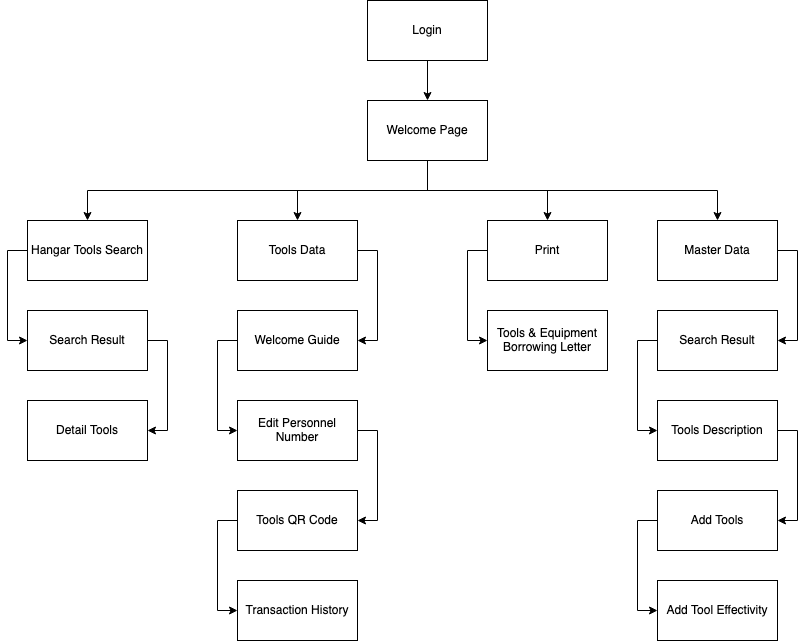

The diagram above was exported from draw.io. Its source (the exported page's mxGraphModel, read from the mxfile embedded in the PNG):
<mxGraphModel dx="2440" dy="982" grid="1" gridSize="10" guides="1" tooltips="1" connect="1" arrows="1" fold="1" page="1" pageScale="1" pageWidth="850" pageHeight="1100" math="0" shadow="0">
  <root>
    <mxCell id="0" />
    <mxCell id="1" parent="0" />
    <mxCell id="9hIp2UkibbLVLMk4ZTwH-8" style="edgeStyle=orthogonalEdgeStyle;rounded=0;orthogonalLoop=1;jettySize=auto;html=1;exitX=0.5;exitY=1;exitDx=0;exitDy=0;entryX=0.5;entryY=0;entryDx=0;entryDy=0;" edge="1" parent="1" source="9hIp2UkibbLVLMk4ZTwH-1" target="9hIp2UkibbLVLMk4ZTwH-2">
      <mxGeometry relative="1" as="geometry" />
    </mxCell>
    <mxCell id="9hIp2UkibbLVLMk4ZTwH-1" value="Login" style="rounded=0;whiteSpace=wrap;html=1;" vertex="1" parent="1">
      <mxGeometry x="350" y="110" width="120" height="60" as="geometry" />
    </mxCell>
    <mxCell id="9hIp2UkibbLVLMk4ZTwH-9" style="edgeStyle=orthogonalEdgeStyle;rounded=0;orthogonalLoop=1;jettySize=auto;html=1;exitX=0.5;exitY=1;exitDx=0;exitDy=0;entryX=0.5;entryY=0;entryDx=0;entryDy=0;" edge="1" parent="1" source="9hIp2UkibbLVLMk4ZTwH-2" target="9hIp2UkibbLVLMk4ZTwH-6">
      <mxGeometry relative="1" as="geometry" />
    </mxCell>
    <mxCell id="9hIp2UkibbLVLMk4ZTwH-10" style="edgeStyle=orthogonalEdgeStyle;rounded=0;orthogonalLoop=1;jettySize=auto;html=1;exitX=0.5;exitY=1;exitDx=0;exitDy=0;entryX=0.5;entryY=0;entryDx=0;entryDy=0;" edge="1" parent="1" source="9hIp2UkibbLVLMk4ZTwH-2" target="9hIp2UkibbLVLMk4ZTwH-7">
      <mxGeometry relative="1" as="geometry" />
    </mxCell>
    <mxCell id="9hIp2UkibbLVLMk4ZTwH-11" style="edgeStyle=orthogonalEdgeStyle;rounded=0;orthogonalLoop=1;jettySize=auto;html=1;exitX=0.5;exitY=1;exitDx=0;exitDy=0;entryX=0.5;entryY=0;entryDx=0;entryDy=0;" edge="1" parent="1" source="9hIp2UkibbLVLMk4ZTwH-2" target="9hIp2UkibbLVLMk4ZTwH-4">
      <mxGeometry relative="1" as="geometry" />
    </mxCell>
    <mxCell id="9hIp2UkibbLVLMk4ZTwH-12" style="edgeStyle=orthogonalEdgeStyle;rounded=0;orthogonalLoop=1;jettySize=auto;html=1;exitX=0.5;exitY=1;exitDx=0;exitDy=0;entryX=0.5;entryY=0;entryDx=0;entryDy=0;" edge="1" parent="1" source="9hIp2UkibbLVLMk4ZTwH-2" target="9hIp2UkibbLVLMk4ZTwH-5">
      <mxGeometry relative="1" as="geometry" />
    </mxCell>
    <mxCell id="9hIp2UkibbLVLMk4ZTwH-2" value="Welcome Page" style="rounded=0;whiteSpace=wrap;html=1;" vertex="1" parent="1">
      <mxGeometry x="350" y="210" width="120" height="60" as="geometry" />
    </mxCell>
    <mxCell id="9hIp2UkibbLVLMk4ZTwH-39" style="edgeStyle=orthogonalEdgeStyle;rounded=0;orthogonalLoop=1;jettySize=auto;html=1;exitX=0;exitY=0.5;exitDx=0;exitDy=0;entryX=0;entryY=0.5;entryDx=0;entryDy=0;" edge="1" parent="1" source="9hIp2UkibbLVLMk4ZTwH-4" target="9hIp2UkibbLVLMk4ZTwH-25">
      <mxGeometry relative="1" as="geometry" />
    </mxCell>
    <mxCell id="9hIp2UkibbLVLMk4ZTwH-4" value="Print" style="rounded=0;whiteSpace=wrap;html=1;" vertex="1" parent="1">
      <mxGeometry x="470" y="330" width="120" height="60" as="geometry" />
    </mxCell>
    <mxCell id="9hIp2UkibbLVLMk4ZTwH-40" style="edgeStyle=orthogonalEdgeStyle;rounded=0;orthogonalLoop=1;jettySize=auto;html=1;exitX=1;exitY=0.5;exitDx=0;exitDy=0;entryX=1;entryY=0.5;entryDx=0;entryDy=0;" edge="1" parent="1" source="9hIp2UkibbLVLMk4ZTwH-5" target="9hIp2UkibbLVLMk4ZTwH-27">
      <mxGeometry relative="1" as="geometry" />
    </mxCell>
    <mxCell id="9hIp2UkibbLVLMk4ZTwH-5" value="Master Data" style="rounded=0;whiteSpace=wrap;html=1;" vertex="1" parent="1">
      <mxGeometry x="640" y="330" width="120" height="60" as="geometry" />
    </mxCell>
    <mxCell id="9hIp2UkibbLVLMk4ZTwH-35" style="edgeStyle=orthogonalEdgeStyle;rounded=0;orthogonalLoop=1;jettySize=auto;html=1;exitX=1;exitY=0.5;exitDx=0;exitDy=0;entryX=1;entryY=0.5;entryDx=0;entryDy=0;" edge="1" parent="1" source="9hIp2UkibbLVLMk4ZTwH-6" target="9hIp2UkibbLVLMk4ZTwH-17">
      <mxGeometry relative="1" as="geometry" />
    </mxCell>
    <mxCell id="9hIp2UkibbLVLMk4ZTwH-6" value="Tools Data" style="rounded=0;whiteSpace=wrap;html=1;" vertex="1" parent="1">
      <mxGeometry x="220" y="330" width="120" height="60" as="geometry" />
    </mxCell>
    <mxCell id="9hIp2UkibbLVLMk4ZTwH-32" style="edgeStyle=orthogonalEdgeStyle;rounded=0;orthogonalLoop=1;jettySize=auto;html=1;exitX=0;exitY=0.5;exitDx=0;exitDy=0;entryX=0;entryY=0.5;entryDx=0;entryDy=0;" edge="1" parent="1" source="9hIp2UkibbLVLMk4ZTwH-7" target="9hIp2UkibbLVLMk4ZTwH-13">
      <mxGeometry relative="1" as="geometry" />
    </mxCell>
    <mxCell id="9hIp2UkibbLVLMk4ZTwH-7" value="Hangar Tools Search" style="rounded=0;whiteSpace=wrap;html=1;" vertex="1" parent="1">
      <mxGeometry x="10" y="330" width="120" height="60" as="geometry" />
    </mxCell>
    <mxCell id="9hIp2UkibbLVLMk4ZTwH-33" style="edgeStyle=orthogonalEdgeStyle;rounded=0;orthogonalLoop=1;jettySize=auto;html=1;exitX=1;exitY=0.5;exitDx=0;exitDy=0;entryX=1;entryY=0.5;entryDx=0;entryDy=0;" edge="1" parent="1" source="9hIp2UkibbLVLMk4ZTwH-13" target="9hIp2UkibbLVLMk4ZTwH-14">
      <mxGeometry relative="1" as="geometry" />
    </mxCell>
    <mxCell id="9hIp2UkibbLVLMk4ZTwH-13" value="Search Result" style="rounded=0;whiteSpace=wrap;html=1;" vertex="1" parent="1">
      <mxGeometry x="10" y="420" width="120" height="60" as="geometry" />
    </mxCell>
    <mxCell id="9hIp2UkibbLVLMk4ZTwH-14" value="Detail Tools" style="rounded=0;whiteSpace=wrap;html=1;" vertex="1" parent="1">
      <mxGeometry x="10" y="510" width="120" height="60" as="geometry" />
    </mxCell>
    <mxCell id="9hIp2UkibbLVLMk4ZTwH-36" style="edgeStyle=orthogonalEdgeStyle;rounded=0;orthogonalLoop=1;jettySize=auto;html=1;exitX=0;exitY=0.5;exitDx=0;exitDy=0;entryX=0;entryY=0.5;entryDx=0;entryDy=0;" edge="1" parent="1" source="9hIp2UkibbLVLMk4ZTwH-17" target="9hIp2UkibbLVLMk4ZTwH-18">
      <mxGeometry relative="1" as="geometry" />
    </mxCell>
    <mxCell id="9hIp2UkibbLVLMk4ZTwH-17" value="Welcome Guide" style="rounded=0;whiteSpace=wrap;html=1;" vertex="1" parent="1">
      <mxGeometry x="220" y="420" width="120" height="60" as="geometry" />
    </mxCell>
    <mxCell id="9hIp2UkibbLVLMk4ZTwH-37" style="edgeStyle=orthogonalEdgeStyle;rounded=0;orthogonalLoop=1;jettySize=auto;html=1;exitX=1;exitY=0.5;exitDx=0;exitDy=0;entryX=1;entryY=0.5;entryDx=0;entryDy=0;" edge="1" parent="1" source="9hIp2UkibbLVLMk4ZTwH-18" target="9hIp2UkibbLVLMk4ZTwH-19">
      <mxGeometry relative="1" as="geometry" />
    </mxCell>
    <mxCell id="9hIp2UkibbLVLMk4ZTwH-18" value="Edit Personnel Number" style="rounded=0;whiteSpace=wrap;html=1;" vertex="1" parent="1">
      <mxGeometry x="220" y="510" width="120" height="60" as="geometry" />
    </mxCell>
    <mxCell id="9hIp2UkibbLVLMk4ZTwH-38" style="edgeStyle=orthogonalEdgeStyle;rounded=0;orthogonalLoop=1;jettySize=auto;html=1;exitX=0;exitY=0.5;exitDx=0;exitDy=0;entryX=0;entryY=0.5;entryDx=0;entryDy=0;" edge="1" parent="1" source="9hIp2UkibbLVLMk4ZTwH-19" target="9hIp2UkibbLVLMk4ZTwH-20">
      <mxGeometry relative="1" as="geometry" />
    </mxCell>
    <mxCell id="9hIp2UkibbLVLMk4ZTwH-19" value="Tools QR Code" style="rounded=0;whiteSpace=wrap;html=1;" vertex="1" parent="1">
      <mxGeometry x="220" y="600" width="120" height="60" as="geometry" />
    </mxCell>
    <mxCell id="9hIp2UkibbLVLMk4ZTwH-20" value="Transaction History" style="rounded=0;whiteSpace=wrap;html=1;" vertex="1" parent="1">
      <mxGeometry x="220" y="690" width="120" height="60" as="geometry" />
    </mxCell>
    <mxCell id="9hIp2UkibbLVLMk4ZTwH-25" value="Tools &amp;amp; Equipment Borrowing Letter" style="rounded=0;whiteSpace=wrap;html=1;" vertex="1" parent="1">
      <mxGeometry x="470" y="420" width="120" height="60" as="geometry" />
    </mxCell>
    <mxCell id="9hIp2UkibbLVLMk4ZTwH-41" style="edgeStyle=orthogonalEdgeStyle;rounded=0;orthogonalLoop=1;jettySize=auto;html=1;exitX=0;exitY=0.5;exitDx=0;exitDy=0;entryX=0;entryY=0.5;entryDx=0;entryDy=0;" edge="1" parent="1" source="9hIp2UkibbLVLMk4ZTwH-27" target="9hIp2UkibbLVLMk4ZTwH-28">
      <mxGeometry relative="1" as="geometry" />
    </mxCell>
    <mxCell id="9hIp2UkibbLVLMk4ZTwH-27" value="Search Result" style="rounded=0;whiteSpace=wrap;html=1;" vertex="1" parent="1">
      <mxGeometry x="640" y="420" width="120" height="60" as="geometry" />
    </mxCell>
    <mxCell id="9hIp2UkibbLVLMk4ZTwH-42" style="edgeStyle=orthogonalEdgeStyle;rounded=0;orthogonalLoop=1;jettySize=auto;html=1;exitX=1;exitY=0.5;exitDx=0;exitDy=0;entryX=1;entryY=0.5;entryDx=0;entryDy=0;" edge="1" parent="1" source="9hIp2UkibbLVLMk4ZTwH-28" target="9hIp2UkibbLVLMk4ZTwH-29">
      <mxGeometry relative="1" as="geometry" />
    </mxCell>
    <mxCell id="9hIp2UkibbLVLMk4ZTwH-28" value="Tools Description" style="rounded=0;whiteSpace=wrap;html=1;" vertex="1" parent="1">
      <mxGeometry x="640" y="510" width="120" height="60" as="geometry" />
    </mxCell>
    <mxCell id="9hIp2UkibbLVLMk4ZTwH-43" style="edgeStyle=orthogonalEdgeStyle;rounded=0;orthogonalLoop=1;jettySize=auto;html=1;exitX=0;exitY=0.5;exitDx=0;exitDy=0;entryX=0;entryY=0.5;entryDx=0;entryDy=0;" edge="1" parent="1" source="9hIp2UkibbLVLMk4ZTwH-29" target="9hIp2UkibbLVLMk4ZTwH-30">
      <mxGeometry relative="1" as="geometry" />
    </mxCell>
    <mxCell id="9hIp2UkibbLVLMk4ZTwH-29" value="Add Tools" style="rounded=0;whiteSpace=wrap;html=1;" vertex="1" parent="1">
      <mxGeometry x="640" y="600" width="120" height="60" as="geometry" />
    </mxCell>
    <mxCell id="9hIp2UkibbLVLMk4ZTwH-30" value="Add Tool Effectivity" style="rounded=0;whiteSpace=wrap;html=1;" vertex="1" parent="1">
      <mxGeometry x="640" y="690" width="120" height="60" as="geometry" />
    </mxCell>
  </root>
</mxGraphModel>